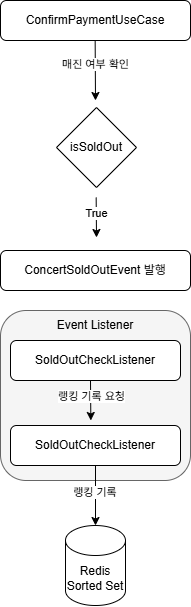

The diagram above was exported from draw.io. Its source (the exported page's mxGraphModel, read from the mxfile embedded in the PNG):
<mxGraphModel dx="2951" dy="1061" grid="1" gridSize="10" guides="1" tooltips="1" connect="1" arrows="1" fold="1" page="1" pageScale="1" pageWidth="300" pageHeight="100" math="0" shadow="0">
  <root>
    <mxCell id="0" />
    <mxCell id="1" parent="0" />
    <mxCell id="nrjNNTSFv5G-XyIK5kHi-1" value="ConfirmPaymentUseCase" style="rounded=1;whiteSpace=wrap;html=1;" vertex="1" parent="1">
      <mxGeometry x="54" y="40" width="190" height="40" as="geometry" />
    </mxCell>
    <mxCell id="nrjNNTSFv5G-XyIK5kHi-2" value="" style="endArrow=classic;html=1;rounded=0;" edge="1" parent="1">
      <mxGeometry width="50" height="50" relative="1" as="geometry">
        <mxPoint x="148.65999999999997" y="80" as="sourcePoint" />
        <mxPoint x="149" y="140" as="targetPoint" />
      </mxGeometry>
    </mxCell>
    <mxCell id="nrjNNTSFv5G-XyIK5kHi-3" value="매진 여부 확인" style="edgeLabel;html=1;align=center;verticalAlign=middle;resizable=0;points=[];" vertex="1" connectable="0" parent="nrjNNTSFv5G-XyIK5kHi-2">
      <mxGeometry x="-0.2483" y="-1" relative="1" as="geometry">
        <mxPoint as="offset" />
      </mxGeometry>
    </mxCell>
    <mxCell id="nrjNNTSFv5G-XyIK5kHi-5" value="isSoldOut" style="rhombus;whiteSpace=wrap;html=1;" vertex="1" parent="1">
      <mxGeometry x="110" y="147" width="80" height="80" as="geometry" />
    </mxCell>
    <mxCell id="nrjNNTSFv5G-XyIK5kHi-7" value="" style="endArrow=classic;html=1;rounded=0;" edge="1" parent="1">
      <mxGeometry width="50" height="50" relative="1" as="geometry">
        <mxPoint x="149.65999999999997" y="237" as="sourcePoint" />
        <mxPoint x="150" y="277" as="targetPoint" />
      </mxGeometry>
    </mxCell>
    <mxCell id="nrjNNTSFv5G-XyIK5kHi-8" value="True" style="edgeLabel;html=1;align=center;verticalAlign=middle;resizable=0;points=[];" vertex="1" connectable="0" parent="nrjNNTSFv5G-XyIK5kHi-7">
      <mxGeometry x="-0.2483" y="-1" relative="1" as="geometry">
        <mxPoint as="offset" />
      </mxGeometry>
    </mxCell>
    <mxCell id="nrjNNTSFv5G-XyIK5kHi-9" value="ConcertSoldOutEvent 발행" style="rounded=1;whiteSpace=wrap;html=1;" vertex="1" parent="1">
      <mxGeometry x="54" y="290" width="190" height="40" as="geometry" />
    </mxCell>
    <mxCell id="nrjNNTSFv5G-XyIK5kHi-10" value="" style="rounded=1;whiteSpace=wrap;html=1;fillColor=#f5f5f5;strokeColor=#666666;fontColor=#333333;" vertex="1" parent="1">
      <mxGeometry x="54" y="350" width="190" height="170" as="geometry" />
    </mxCell>
    <mxCell id="nrjNNTSFv5G-XyIK5kHi-11" value="Event Listener" style="text;html=1;align=center;verticalAlign=middle;whiteSpace=wrap;rounded=0;" vertex="1" parent="1">
      <mxGeometry x="97" y="350" width="104" height="30" as="geometry" />
    </mxCell>
    <mxCell id="nrjNNTSFv5G-XyIK5kHi-12" value="SoldOutCheckListener" style="rounded=1;whiteSpace=wrap;html=1;" vertex="1" parent="1">
      <mxGeometry x="64" y="380" width="170" height="40" as="geometry" />
    </mxCell>
    <mxCell id="nrjNNTSFv5G-XyIK5kHi-13" value="" style="endArrow=classic;html=1;rounded=0;" edge="1" parent="1">
      <mxGeometry width="50" height="50" relative="1" as="geometry">
        <mxPoint x="143.99999999999994" y="420" as="sourcePoint" />
        <mxPoint x="144.33999999999997" y="460" as="targetPoint" />
      </mxGeometry>
    </mxCell>
    <mxCell id="nrjNNTSFv5G-XyIK5kHi-14" value="True" style="edgeLabel;html=1;align=center;verticalAlign=middle;resizable=0;points=[];" vertex="1" connectable="0" parent="nrjNNTSFv5G-XyIK5kHi-13">
      <mxGeometry x="-0.2483" y="-1" relative="1" as="geometry">
        <mxPoint as="offset" />
      </mxGeometry>
    </mxCell>
    <mxCell id="nrjNNTSFv5G-XyIK5kHi-16" value="랭킹 기록 요청" style="edgeLabel;html=1;align=center;verticalAlign=middle;resizable=0;points=[];" vertex="1" connectable="0" parent="nrjNNTSFv5G-XyIK5kHi-13">
      <mxGeometry x="-0.1861" relative="1" as="geometry">
        <mxPoint as="offset" />
      </mxGeometry>
    </mxCell>
    <mxCell id="nrjNNTSFv5G-XyIK5kHi-15" value="SoldOutCheckListener" style="rounded=1;whiteSpace=wrap;html=1;" vertex="1" parent="1">
      <mxGeometry x="64" y="465" width="170" height="40" as="geometry" />
    </mxCell>
    <mxCell id="nrjNNTSFv5G-XyIK5kHi-17" value="Redis&lt;div&gt;Sorted Set&lt;/div&gt;" style="shape=cylinder3;whiteSpace=wrap;html=1;boundedLbl=1;backgroundOutline=1;size=15;" vertex="1" parent="1">
      <mxGeometry x="119" y="565" width="60" height="80" as="geometry" />
    </mxCell>
    <mxCell id="nrjNNTSFv5G-XyIK5kHi-18" value="" style="endArrow=classic;html=1;rounded=0;exitX=0.5;exitY=1;exitDx=0;exitDy=0;entryX=0.5;entryY=0;entryDx=0;entryDy=0;entryPerimeter=0;" edge="1" parent="1" source="nrjNNTSFv5G-XyIK5kHi-15" target="nrjNNTSFv5G-XyIK5kHi-17">
      <mxGeometry width="50" height="50" relative="1" as="geometry">
        <mxPoint x="144" y="510" as="sourcePoint" />
        <mxPoint x="194" y="460" as="targetPoint" />
      </mxGeometry>
    </mxCell>
    <mxCell id="nrjNNTSFv5G-XyIK5kHi-19" value="랭킹 기록&amp;nbsp;" style="edgeLabel;html=1;align=center;verticalAlign=middle;resizable=0;points=[];" vertex="1" connectable="0" parent="nrjNNTSFv5G-XyIK5kHi-18">
      <mxGeometry x="-0.2639" y="-1" relative="1" as="geometry">
        <mxPoint x="1" y="5" as="offset" />
      </mxGeometry>
    </mxCell>
  </root>
</mxGraphModel>